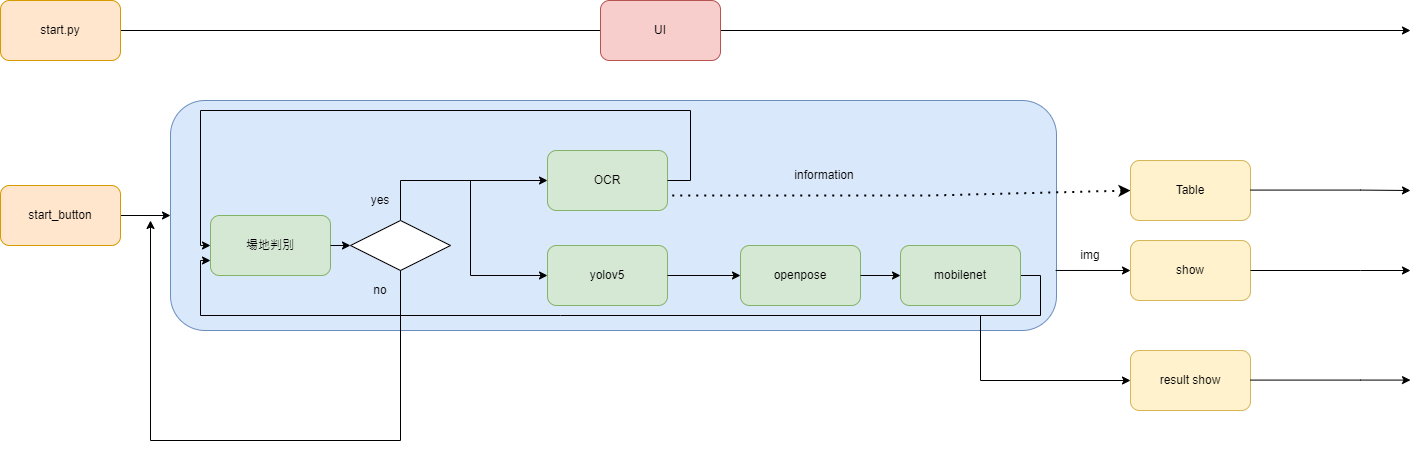

The diagram above was exported from draw.io. Its source (the exported page's mxGraphModel, read from the mxfile embedded in the PNG):
<mxGraphModel dx="1422" dy="826" grid="1" gridSize="10" guides="1" tooltips="1" connect="1" arrows="1" fold="1" page="1" pageScale="1" pageWidth="827" pageHeight="1169" math="0" shadow="0">
  <root>
    <mxCell id="0" />
    <mxCell id="1" parent="0" />
    <mxCell id="2Fxlo4XavLOLieG5xtSX-16" value="" style="rounded=1;whiteSpace=wrap;html=1;fillColor=#dae8fc;strokeColor=#6c8ebf;" parent="1" vertex="1">
      <mxGeometry x="200" y="310" width="886" height="230" as="geometry" />
    </mxCell>
    <mxCell id="2Fxlo4XavLOLieG5xtSX-2" value="" style="endArrow=classic;html=1;rounded=0;" parent="1" edge="1">
      <mxGeometry width="50" height="50" relative="1" as="geometry">
        <mxPoint x="150" y="240" as="sourcePoint" />
        <mxPoint x="1440" y="240" as="targetPoint" />
      </mxGeometry>
    </mxCell>
    <mxCell id="2Fxlo4XavLOLieG5xtSX-1" value="UI" style="rounded=1;whiteSpace=wrap;html=1;fillColor=#f8cecc;strokeColor=#b85450;" parent="1" vertex="1">
      <mxGeometry x="630" y="210" width="120" height="60" as="geometry" />
    </mxCell>
    <mxCell id="2Fxlo4XavLOLieG5xtSX-4" value="OCR" style="rounded=1;whiteSpace=wrap;html=1;fillColor=#d5e8d4;strokeColor=#82b366;" parent="1" vertex="1">
      <mxGeometry x="577" y="360" width="120" height="60" as="geometry" />
    </mxCell>
    <mxCell id="2Fxlo4XavLOLieG5xtSX-7" value="yolov5" style="rounded=1;whiteSpace=wrap;html=1;fillColor=#d5e8d4;strokeColor=#82b366;" parent="1" vertex="1">
      <mxGeometry x="577" y="455" width="120" height="60" as="geometry" />
    </mxCell>
    <mxCell id="2Fxlo4XavLOLieG5xtSX-10" value="場地判別" style="rounded=1;whiteSpace=wrap;html=1;fillColor=#d5e8d4;strokeColor=#82b366;" parent="1" vertex="1">
      <mxGeometry x="240" y="425" width="120" height="60" as="geometry" />
    </mxCell>
    <mxCell id="2Fxlo4XavLOLieG5xtSX-13" value="" style="endArrow=classic;html=1;rounded=0;entryX=0;entryY=0.5;entryDx=0;entryDy=0;exitX=0.5;exitY=0;exitDx=0;exitDy=0;" parent="1" source="2Fxlo4XavLOLieG5xtSX-29" target="2Fxlo4XavLOLieG5xtSX-4" edge="1">
      <mxGeometry width="50" height="50" relative="1" as="geometry">
        <mxPoint x="430" y="390" as="sourcePoint" />
        <mxPoint x="630" y="425" as="targetPoint" />
        <Array as="points">
          <mxPoint x="430" y="390" />
        </Array>
      </mxGeometry>
    </mxCell>
    <mxCell id="2Fxlo4XavLOLieG5xtSX-14" value="" style="endArrow=classic;html=1;rounded=0;entryX=0;entryY=0.5;entryDx=0;entryDy=0;exitX=1;exitY=0.5;exitDx=0;exitDy=0;" parent="1" source="2Fxlo4XavLOLieG5xtSX-10" target="2Fxlo4XavLOLieG5xtSX-29" edge="1">
      <mxGeometry width="50" height="50" relative="1" as="geometry">
        <mxPoint x="360" y="450" as="sourcePoint" />
        <mxPoint x="630" y="425" as="targetPoint" />
      </mxGeometry>
    </mxCell>
    <mxCell id="2Fxlo4XavLOLieG5xtSX-15" value="" style="endArrow=classic;html=1;rounded=0;entryX=0;entryY=0.5;entryDx=0;entryDy=0;" parent="1" target="2Fxlo4XavLOLieG5xtSX-16" edge="1">
      <mxGeometry width="50" height="50" relative="1" as="geometry">
        <mxPoint x="150" y="425" as="sourcePoint" />
        <mxPoint x="420" y="460" as="targetPoint" />
      </mxGeometry>
    </mxCell>
    <mxCell id="2Fxlo4XavLOLieG5xtSX-17" value="" style="endArrow=classic;html=1;rounded=0;exitX=1;exitY=0.5;exitDx=0;exitDy=0;entryX=0;entryY=0.5;entryDx=0;entryDy=0;" parent="1" source="2Fxlo4XavLOLieG5xtSX-4" target="2Fxlo4XavLOLieG5xtSX-10" edge="1">
      <mxGeometry width="50" height="50" relative="1" as="geometry">
        <mxPoint x="610" y="495" as="sourcePoint" />
        <mxPoint x="660" y="445" as="targetPoint" />
        <Array as="points">
          <mxPoint x="720" y="390" />
          <mxPoint x="720" y="320" />
          <mxPoint x="230" y="320" />
          <mxPoint x="230" y="455" />
        </Array>
      </mxGeometry>
    </mxCell>
    <mxCell id="2Fxlo4XavLOLieG5xtSX-18" value="" style="endArrow=classic;html=1;rounded=0;entryX=0;entryY=0.75;entryDx=0;entryDy=0;exitX=1;exitY=0.5;exitDx=0;exitDy=0;" parent="1" source="jEDyrhj1AJBQ1OrNpELS-6" target="2Fxlo4XavLOLieG5xtSX-10" edge="1">
      <mxGeometry width="50" height="50" relative="1" as="geometry">
        <mxPoint x="890" y="490" as="sourcePoint" />
        <mxPoint x="240" y="605" as="targetPoint" />
        <Array as="points">
          <mxPoint x="1070" y="485" />
          <mxPoint x="1070" y="525" />
          <mxPoint x="590" y="525" />
          <mxPoint x="230" y="525" />
          <mxPoint x="230" y="470" />
        </Array>
      </mxGeometry>
    </mxCell>
    <mxCell id="2Fxlo4XavLOLieG5xtSX-21" value="" style="endArrow=none;dashed=1;html=1;dashPattern=1 3;strokeWidth=2;rounded=0;startArrow=classic;startFill=1;entryX=1;entryY=0.75;entryDx=0;entryDy=0;exitX=0;exitY=0.5;exitDx=0;exitDy=0;" parent="1" source="2Fxlo4XavLOLieG5xtSX-22" target="2Fxlo4XavLOLieG5xtSX-4" edge="1">
      <mxGeometry width="50" height="50" relative="1" as="geometry">
        <mxPoint x="910" y="620" as="sourcePoint" />
        <mxPoint x="680" y="500" as="targetPoint" />
        <Array as="points">
          <mxPoint x="960" y="405" />
        </Array>
      </mxGeometry>
    </mxCell>
    <mxCell id="2Fxlo4XavLOLieG5xtSX-22" value="Table" style="rounded=1;whiteSpace=wrap;html=1;fillColor=#fff2cc;strokeColor=#d6b656;" parent="1" vertex="1">
      <mxGeometry x="1160" y="370" width="120" height="60" as="geometry" />
    </mxCell>
    <mxCell id="2Fxlo4XavLOLieG5xtSX-24" value="show" style="rounded=1;whiteSpace=wrap;html=1;fillColor=#fff2cc;strokeColor=#d6b656;" parent="1" vertex="1">
      <mxGeometry x="1160" y="450" width="120" height="60" as="geometry" />
    </mxCell>
    <mxCell id="2Fxlo4XavLOLieG5xtSX-27" value="" style="endArrow=none;html=1;strokeWidth=1;rounded=0;startArrow=classic;startFill=1;entryX=1;entryY=0.5;entryDx=0;entryDy=0;exitX=0;exitY=0.5;exitDx=0;exitDy=0;" parent="1" source="2Fxlo4XavLOLieG5xtSX-28" target="2Fxlo4XavLOLieG5xtSX-7" edge="1">
      <mxGeometry width="50" height="50" relative="1" as="geometry">
        <mxPoint x="700" y="700" as="sourcePoint" />
        <mxPoint x="700" y="680" as="targetPoint" />
        <Array as="points" />
      </mxGeometry>
    </mxCell>
    <mxCell id="2Fxlo4XavLOLieG5xtSX-28" value="openpose" style="rounded=1;whiteSpace=wrap;html=1;fillColor=#d5e8d4;strokeColor=#82b366;" parent="1" vertex="1">
      <mxGeometry x="770" y="455" width="120" height="60" as="geometry" />
    </mxCell>
    <mxCell id="2Fxlo4XavLOLieG5xtSX-29" value="" style="rhombus;whiteSpace=wrap;html=1;" parent="1" vertex="1">
      <mxGeometry x="380" y="430" width="100" height="50" as="geometry" />
    </mxCell>
    <mxCell id="2Fxlo4XavLOLieG5xtSX-30" value="" style="endArrow=classic;html=1;rounded=0;entryX=0;entryY=0.5;entryDx=0;entryDy=0;" parent="1" target="2Fxlo4XavLOLieG5xtSX-7" edge="1">
      <mxGeometry width="50" height="50" relative="1" as="geometry">
        <mxPoint x="500" y="390" as="sourcePoint" />
        <mxPoint x="630" y="430" as="targetPoint" />
        <Array as="points">
          <mxPoint x="500" y="485" />
        </Array>
      </mxGeometry>
    </mxCell>
    <mxCell id="2Fxlo4XavLOLieG5xtSX-31" value="yes" style="text;html=1;strokeColor=none;fillColor=none;align=center;verticalAlign=middle;whiteSpace=wrap;rounded=0;" parent="1" vertex="1">
      <mxGeometry x="380" y="395" width="60" height="30" as="geometry" />
    </mxCell>
    <mxCell id="2Fxlo4XavLOLieG5xtSX-32" value="no" style="text;html=1;strokeColor=none;fillColor=none;align=center;verticalAlign=middle;whiteSpace=wrap;rounded=0;" parent="1" vertex="1">
      <mxGeometry x="380" y="485" width="60" height="30" as="geometry" />
    </mxCell>
    <mxCell id="2Fxlo4XavLOLieG5xtSX-34" value="" style="endArrow=none;html=1;strokeWidth=1;rounded=0;startArrow=classic;startFill=1;entryX=0.5;entryY=1;entryDx=0;entryDy=0;" parent="1" target="2Fxlo4XavLOLieG5xtSX-29" edge="1">
      <mxGeometry width="50" height="50" relative="1" as="geometry">
        <mxPoint x="180" y="430" as="sourcePoint" />
        <mxPoint x="750" y="430" as="targetPoint" />
        <Array as="points">
          <mxPoint x="180" y="650" />
          <mxPoint x="430" y="650" />
        </Array>
      </mxGeometry>
    </mxCell>
    <mxCell id="2Fxlo4XavLOLieG5xtSX-35" value="information" style="text;html=1;strokeColor=none;fillColor=none;align=center;verticalAlign=middle;whiteSpace=wrap;rounded=0;" parent="1" vertex="1">
      <mxGeometry x="824" y="370" width="60" height="30" as="geometry" />
    </mxCell>
    <mxCell id="2Fxlo4XavLOLieG5xtSX-38" value="" style="endArrow=classic;html=1;rounded=0;startArrow=none;" parent="1" edge="1">
      <mxGeometry width="50" height="50" relative="1" as="geometry">
        <mxPoint x="1280" y="399.58000000000004" as="sourcePoint" />
        <mxPoint x="1440" y="400" as="targetPoint" />
        <Array as="points">
          <mxPoint x="1390" y="399.58000000000004" />
        </Array>
      </mxGeometry>
    </mxCell>
    <mxCell id="2Fxlo4XavLOLieG5xtSX-46" value="" style="endArrow=classic;html=1;rounded=0;strokeWidth=1;exitX=0.999;exitY=0.739;exitDx=0;exitDy=0;exitPerimeter=0;" parent="1" source="2Fxlo4XavLOLieG5xtSX-16" edge="1">
      <mxGeometry width="50" height="50" relative="1" as="geometry">
        <mxPoint x="1090" y="480" as="sourcePoint" />
        <mxPoint x="1160" y="480" as="targetPoint" />
        <Array as="points" />
      </mxGeometry>
    </mxCell>
    <mxCell id="2Fxlo4XavLOLieG5xtSX-47" value="" style="endArrow=classic;html=1;rounded=0;startArrow=none;" parent="1" edge="1">
      <mxGeometry width="50" height="50" relative="1" as="geometry">
        <mxPoint x="1280" y="479.99999999999994" as="sourcePoint" />
        <mxPoint x="1440" y="480" as="targetPoint" />
        <Array as="points">
          <mxPoint x="1390" y="480.00000000000006" />
        </Array>
      </mxGeometry>
    </mxCell>
    <mxCell id="2Fxlo4XavLOLieG5xtSX-48" value="img" style="text;html=1;strokeColor=none;fillColor=none;align=center;verticalAlign=middle;whiteSpace=wrap;rounded=0;" parent="1" vertex="1">
      <mxGeometry x="1090" y="450" width="60" height="30" as="geometry" />
    </mxCell>
    <mxCell id="jEDyrhj1AJBQ1OrNpELS-6" value="mobilenet" style="rounded=1;whiteSpace=wrap;html=1;fillColor=#d5e8d4;strokeColor=#82b366;" parent="1" vertex="1">
      <mxGeometry x="930" y="455" width="120" height="60" as="geometry" />
    </mxCell>
    <mxCell id="jEDyrhj1AJBQ1OrNpELS-8" value="" style="endArrow=none;html=1;strokeWidth=1;rounded=0;startArrow=classic;startFill=1;entryX=1;entryY=0.5;entryDx=0;entryDy=0;exitX=0;exitY=0.5;exitDx=0;exitDy=0;" parent="1" source="jEDyrhj1AJBQ1OrNpELS-6" target="2Fxlo4XavLOLieG5xtSX-28" edge="1">
      <mxGeometry width="50" height="50" relative="1" as="geometry">
        <mxPoint x="780" y="495" as="sourcePoint" />
        <mxPoint x="707" y="495" as="targetPoint" />
        <Array as="points" />
      </mxGeometry>
    </mxCell>
    <mxCell id="jEDyrhj1AJBQ1OrNpELS-9" value="" style="endArrow=classic;html=1;rounded=0;" parent="1" edge="1">
      <mxGeometry width="50" height="50" relative="1" as="geometry">
        <mxPoint x="1010" y="525" as="sourcePoint" />
        <mxPoint x="1160" y="590" as="targetPoint" />
        <Array as="points">
          <mxPoint x="1010" y="590" />
        </Array>
      </mxGeometry>
    </mxCell>
    <mxCell id="jEDyrhj1AJBQ1OrNpELS-13" value="result show" style="rounded=1;whiteSpace=wrap;html=1;fillColor=#fff2cc;strokeColor=#d6b656;" parent="1" vertex="1">
      <mxGeometry x="1160" y="560" width="120" height="60" as="geometry" />
    </mxCell>
    <mxCell id="jEDyrhj1AJBQ1OrNpELS-14" value="" style="endArrow=classic;html=1;rounded=0;startArrow=none;" parent="1" edge="1">
      <mxGeometry width="50" height="50" relative="1" as="geometry">
        <mxPoint x="1280" y="589.58" as="sourcePoint" />
        <mxPoint x="1440" y="589.58" as="targetPoint" />
        <Array as="points">
          <mxPoint x="1390" y="589.58" />
        </Array>
      </mxGeometry>
    </mxCell>
    <mxCell id="n1GoF39HPXmOq30OyXEG-1" value="start.py" style="rounded=1;whiteSpace=wrap;html=1;fillColor=#ffe6cc;strokeColor=#d79b00;" vertex="1" parent="1">
      <mxGeometry x="30" y="210" width="120" height="60" as="geometry" />
    </mxCell>
    <mxCell id="n1GoF39HPXmOq30OyXEG-2" value="start_button" style="rounded=1;whiteSpace=wrap;html=1;fillColor=#ffe6cc;strokeColor=#d79b00;" vertex="1" parent="1">
      <mxGeometry x="30" y="395" width="120" height="60" as="geometry" />
    </mxCell>
  </root>
</mxGraphModel>